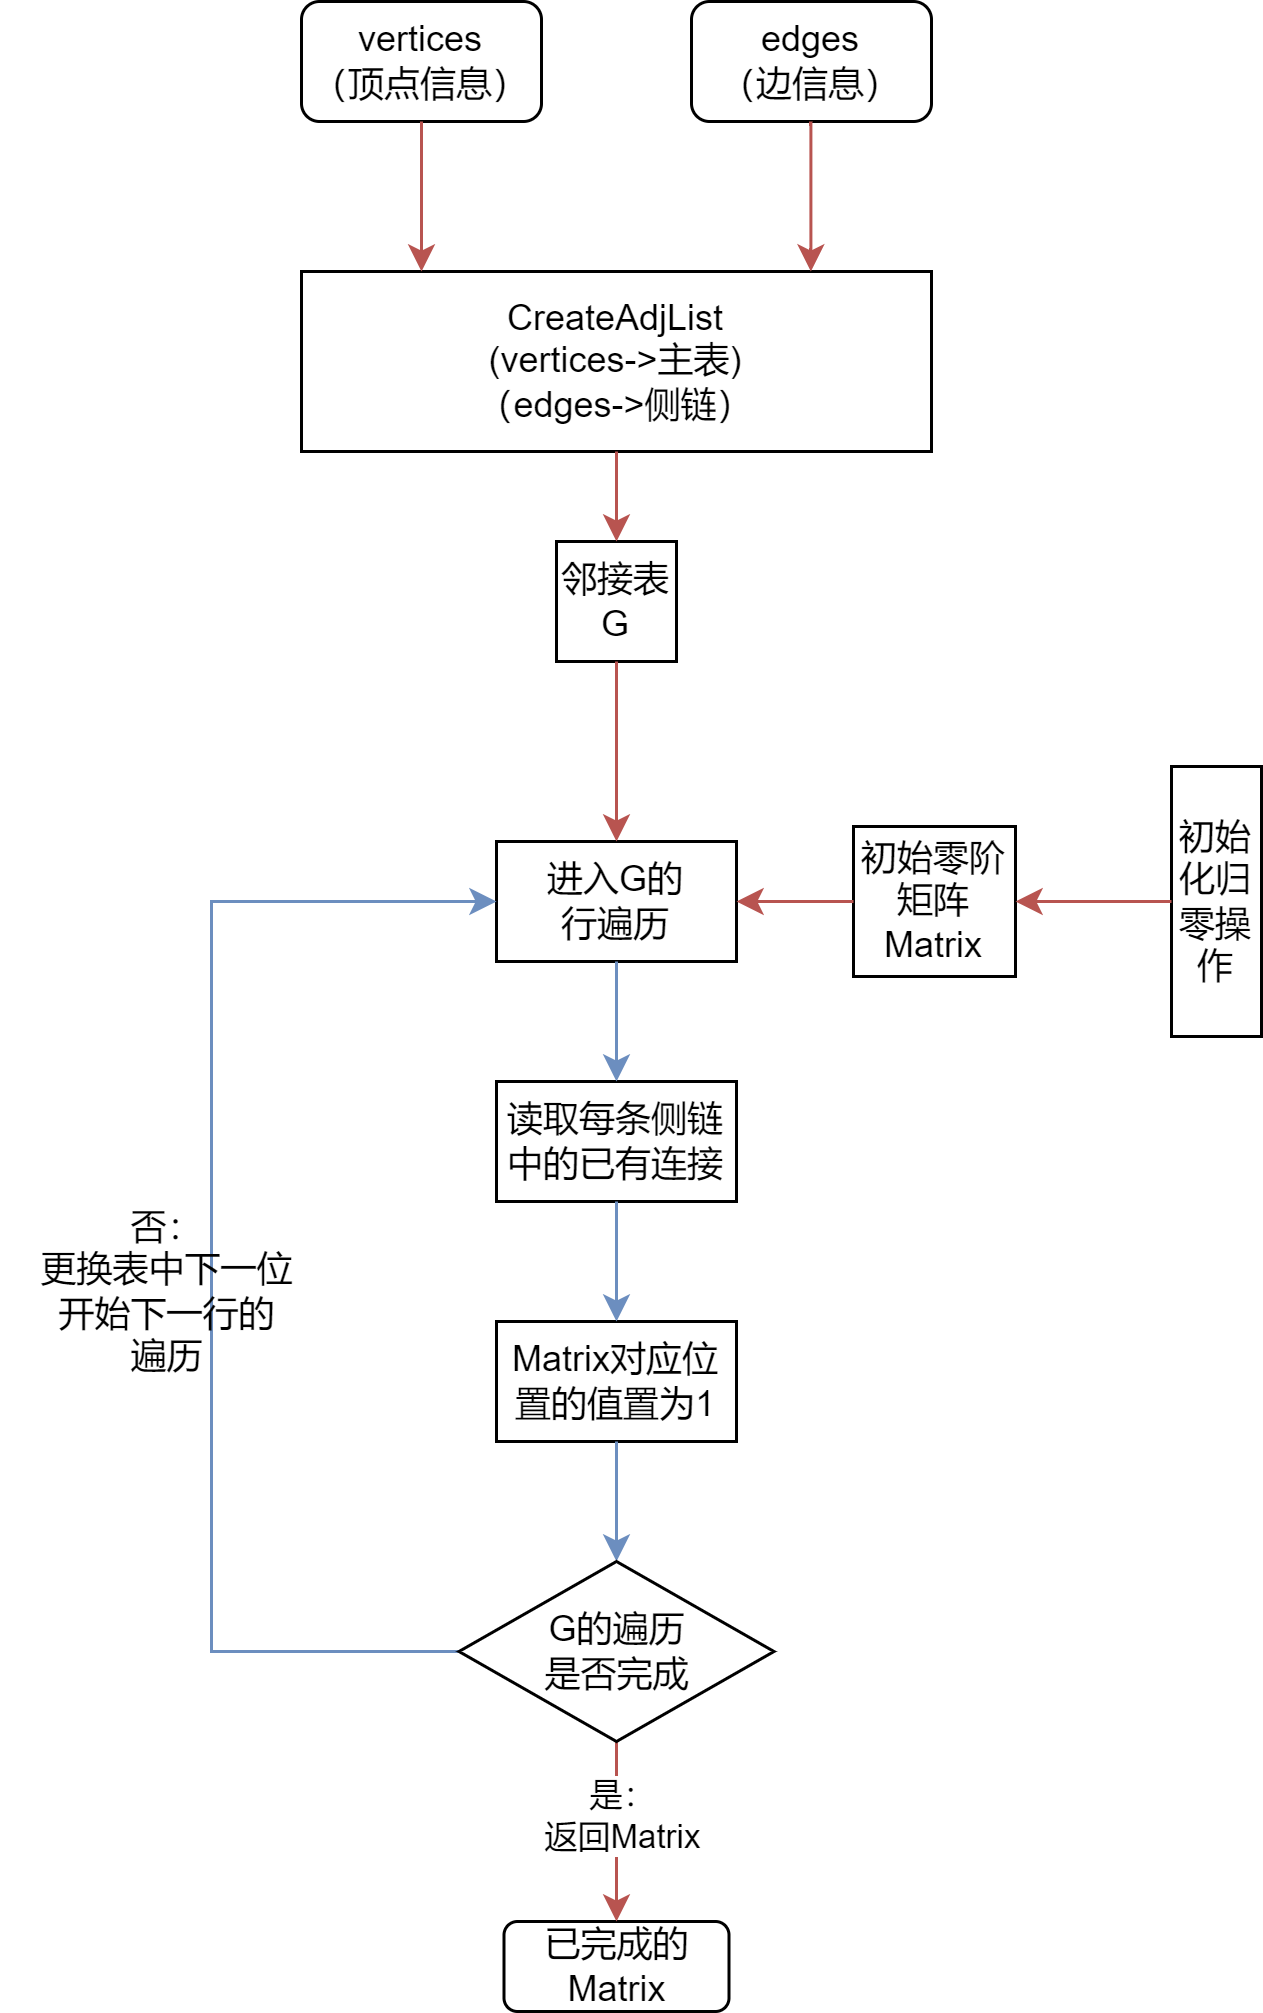

The diagram above was exported from draw.io. Its source (the exported page's mxGraphModel, read from the mxfile embedded in the PNG):
<mxGraphModel dx="689" dy="490" grid="1" gridSize="10" guides="1" tooltips="1" connect="1" arrows="1" fold="1" page="1" pageScale="1" pageWidth="827" pageHeight="1169" math="0" shadow="0">
  <root>
    <mxCell id="0" />
    <mxCell id="1" parent="0" />
    <mxCell id="5ZYxYni_pkjEgU7ESY5w-1" value="vertices&lt;br&gt;（顶点信息）" style="rounded=1;whiteSpace=wrap;html=1;" parent="1" vertex="1">
      <mxGeometry x="230" y="70" width="80" height="40" as="geometry" />
    </mxCell>
    <mxCell id="5ZYxYni_pkjEgU7ESY5w-2" value="edges&lt;br&gt;（边信息）" style="rounded=1;whiteSpace=wrap;html=1;" parent="1" vertex="1">
      <mxGeometry x="360" y="70" width="80" height="40" as="geometry" />
    </mxCell>
    <mxCell id="5ZYxYni_pkjEgU7ESY5w-3" value="CreateAdjList&lt;br&gt;(vertices-&amp;gt;主表)&lt;br&gt;（edges-&amp;gt;侧链）" style="rounded=0;whiteSpace=wrap;html=1;" parent="1" vertex="1">
      <mxGeometry x="230" y="160" width="210" height="60" as="geometry" />
    </mxCell>
    <mxCell id="5ZYxYni_pkjEgU7ESY5w-4" value="" style="endArrow=classic;html=1;rounded=0;exitX=0.5;exitY=1;exitDx=0;exitDy=0;fillColor=#f8cecc;strokeColor=#b85450;" parent="1" source="5ZYxYni_pkjEgU7ESY5w-1" edge="1">
      <mxGeometry width="50" height="50" relative="1" as="geometry">
        <mxPoint x="390" y="270" as="sourcePoint" />
        <mxPoint x="270" y="160" as="targetPoint" />
        <Array as="points">
          <mxPoint x="270" y="120" />
        </Array>
      </mxGeometry>
    </mxCell>
    <mxCell id="5ZYxYni_pkjEgU7ESY5w-6" value="" style="endArrow=classic;html=1;rounded=0;exitX=0.5;exitY=1;exitDx=0;exitDy=0;fillColor=#f8cecc;strokeColor=#b85450;" parent="1" edge="1">
      <mxGeometry width="50" height="50" relative="1" as="geometry">
        <mxPoint x="399.8" y="110" as="sourcePoint" />
        <mxPoint x="399.8" y="160" as="targetPoint" />
        <Array as="points">
          <mxPoint x="399.8" y="120" />
        </Array>
      </mxGeometry>
    </mxCell>
    <mxCell id="5ZYxYni_pkjEgU7ESY5w-7" value="邻接表G" style="rounded=0;whiteSpace=wrap;html=1;" parent="1" vertex="1">
      <mxGeometry x="315" y="250" width="40" height="40" as="geometry" />
    </mxCell>
    <mxCell id="5ZYxYni_pkjEgU7ESY5w-9" value="" style="endArrow=classic;html=1;rounded=0;exitX=0.5;exitY=1;exitDx=0;exitDy=0;entryX=0.5;entryY=0;entryDx=0;entryDy=0;fillColor=#f8cecc;strokeColor=#b85450;" parent="1" source="5ZYxYni_pkjEgU7ESY5w-3" target="5ZYxYni_pkjEgU7ESY5w-7" edge="1">
      <mxGeometry width="50" height="50" relative="1" as="geometry">
        <mxPoint x="370" y="220" as="sourcePoint" />
        <mxPoint x="420" y="170" as="targetPoint" />
      </mxGeometry>
    </mxCell>
    <mxCell id="5ZYxYni_pkjEgU7ESY5w-10" value="初始零阶矩阵Matrix" style="rounded=0;whiteSpace=wrap;html=1;" parent="1" vertex="1">
      <mxGeometry x="414" y="345" width="54" height="50" as="geometry" />
    </mxCell>
    <mxCell id="5ZYxYni_pkjEgU7ESY5w-11" value="初始化归零操作" style="rounded=0;whiteSpace=wrap;html=1;" parent="1" vertex="1">
      <mxGeometry x="520" y="325" width="30" height="90" as="geometry" />
    </mxCell>
    <mxCell id="5ZYxYni_pkjEgU7ESY5w-12" value="" style="endArrow=classic;html=1;rounded=0;exitX=0;exitY=0.5;exitDx=0;exitDy=0;entryX=1;entryY=0.5;entryDx=0;entryDy=0;fillColor=#f8cecc;strokeColor=#b85450;" parent="1" source="5ZYxYni_pkjEgU7ESY5w-11" target="5ZYxYni_pkjEgU7ESY5w-10" edge="1">
      <mxGeometry width="50" height="50" relative="1" as="geometry">
        <mxPoint x="370" y="340" as="sourcePoint" />
        <mxPoint x="420" y="290" as="targetPoint" />
      </mxGeometry>
    </mxCell>
    <mxCell id="5ZYxYni_pkjEgU7ESY5w-13" value="进入G的&lt;br&gt;行遍历" style="rounded=0;whiteSpace=wrap;html=1;" parent="1" vertex="1">
      <mxGeometry x="295" y="350" width="80" height="40" as="geometry" />
    </mxCell>
    <mxCell id="5ZYxYni_pkjEgU7ESY5w-14" value="" style="endArrow=classic;html=1;rounded=0;exitX=0.5;exitY=1;exitDx=0;exitDy=0;entryX=0.5;entryY=0;entryDx=0;entryDy=0;fillColor=#f8cecc;strokeColor=#b85450;" parent="1" source="5ZYxYni_pkjEgU7ESY5w-7" target="5ZYxYni_pkjEgU7ESY5w-13" edge="1">
      <mxGeometry width="50" height="50" relative="1" as="geometry">
        <mxPoint x="390" y="390" as="sourcePoint" />
        <mxPoint x="440" y="340" as="targetPoint" />
      </mxGeometry>
    </mxCell>
    <mxCell id="5ZYxYni_pkjEgU7ESY5w-18" value="读取每条侧链中的已有连接" style="rounded=0;whiteSpace=wrap;html=1;" parent="1" vertex="1">
      <mxGeometry x="295" y="430" width="80" height="40" as="geometry" />
    </mxCell>
    <mxCell id="5ZYxYni_pkjEgU7ESY5w-19" value="" style="endArrow=classic;html=1;rounded=0;exitX=0.5;exitY=1;exitDx=0;exitDy=0;entryX=0.5;entryY=0;entryDx=0;entryDy=0;fillColor=#dae8fc;strokeColor=#6c8ebf;" parent="1" source="5ZYxYni_pkjEgU7ESY5w-13" target="5ZYxYni_pkjEgU7ESY5w-18" edge="1">
      <mxGeometry width="50" height="50" relative="1" as="geometry">
        <mxPoint x="390" y="510" as="sourcePoint" />
        <mxPoint x="440" y="460" as="targetPoint" />
      </mxGeometry>
    </mxCell>
    <mxCell id="5ZYxYni_pkjEgU7ESY5w-20" value="Matrix对应位置的值置为1" style="rounded=0;whiteSpace=wrap;html=1;" parent="1" vertex="1">
      <mxGeometry x="295" y="510" width="80" height="40" as="geometry" />
    </mxCell>
    <mxCell id="5ZYxYni_pkjEgU7ESY5w-22" value="" style="endArrow=classic;html=1;rounded=0;exitX=0.5;exitY=1;exitDx=0;exitDy=0;entryX=0.5;entryY=0;entryDx=0;entryDy=0;fillColor=#dae8fc;strokeColor=#6c8ebf;" parent="1" source="5ZYxYni_pkjEgU7ESY5w-18" target="5ZYxYni_pkjEgU7ESY5w-20" edge="1">
      <mxGeometry width="50" height="50" relative="1" as="geometry">
        <mxPoint x="390" y="510" as="sourcePoint" />
        <mxPoint x="440" y="460" as="targetPoint" />
      </mxGeometry>
    </mxCell>
    <mxCell id="5ZYxYni_pkjEgU7ESY5w-23" value="" style="endArrow=classic;html=1;rounded=0;exitX=0;exitY=0.5;exitDx=0;exitDy=0;entryX=0;entryY=0.5;entryDx=0;entryDy=0;fillColor=#dae8fc;strokeColor=#6c8ebf;" parent="1" source="xVq0rRngl7ikn1LerXzH-2" target="5ZYxYni_pkjEgU7ESY5w-13" edge="1">
      <mxGeometry width="50" height="50" relative="1" as="geometry">
        <mxPoint x="390" y="510" as="sourcePoint" />
        <mxPoint x="440" y="460" as="targetPoint" />
        <Array as="points">
          <mxPoint x="200" y="620" />
          <mxPoint x="200" y="530" />
          <mxPoint x="200" y="370" />
        </Array>
      </mxGeometry>
    </mxCell>
    <mxCell id="5ZYxYni_pkjEgU7ESY5w-24" value="否：&lt;br&gt;更换表中下一位&lt;br&gt;开始下一行的&lt;br&gt;遍历" style="text;html=1;align=center;verticalAlign=middle;resizable=0;points=[];autosize=1;strokeColor=none;fillColor=none;" parent="1" vertex="1">
      <mxGeometry x="130" y="465" width="110" height="70" as="geometry" />
    </mxCell>
    <mxCell id="5ZYxYni_pkjEgU7ESY5w-26" value="" style="endArrow=classic;html=1;rounded=0;exitX=0.5;exitY=1;exitDx=0;exitDy=0;fillColor=#dae8fc;strokeColor=#6c8ebf;" parent="1" source="5ZYxYni_pkjEgU7ESY5w-20" edge="1">
      <mxGeometry width="50" height="50" relative="1" as="geometry">
        <mxPoint x="390" y="560" as="sourcePoint" />
        <mxPoint x="335" y="590" as="targetPoint" />
      </mxGeometry>
    </mxCell>
    <mxCell id="5ZYxYni_pkjEgU7ESY5w-29" value="已完成的Matrix" style="rounded=1;whiteSpace=wrap;html=1;" parent="1" vertex="1">
      <mxGeometry x="297.5" y="710" width="75" height="30" as="geometry" />
    </mxCell>
    <mxCell id="5ZYxYni_pkjEgU7ESY5w-31" value="" style="endArrow=classic;html=1;rounded=0;exitX=0.5;exitY=1;exitDx=0;exitDy=0;entryX=0.5;entryY=0;entryDx=0;entryDy=0;fillColor=#f8cecc;strokeColor=#b85450;" parent="1" source="xVq0rRngl7ikn1LerXzH-2" target="5ZYxYni_pkjEgU7ESY5w-29" edge="1">
      <mxGeometry width="50" height="50" relative="1" as="geometry">
        <mxPoint x="441" y="630" as="sourcePoint" />
        <mxPoint x="440" y="570" as="targetPoint" />
        <Array as="points" />
      </mxGeometry>
    </mxCell>
    <mxCell id="xVq0rRngl7ikn1LerXzH-3" value="是：&lt;br&gt;返回Matrix" style="edgeLabel;html=1;align=center;verticalAlign=middle;resizable=0;points=[];" vertex="1" connectable="0" parent="5ZYxYni_pkjEgU7ESY5w-31">
      <mxGeometry x="-0.181" y="2" relative="1" as="geometry">
        <mxPoint as="offset" />
      </mxGeometry>
    </mxCell>
    <mxCell id="xVq0rRngl7ikn1LerXzH-1" value="" style="endArrow=classic;html=1;rounded=0;exitX=0;exitY=0.5;exitDx=0;exitDy=0;entryX=1;entryY=0.5;entryDx=0;entryDy=0;fillColor=#f8cecc;strokeColor=#b85450;" edge="1" parent="1" source="5ZYxYni_pkjEgU7ESY5w-10" target="5ZYxYni_pkjEgU7ESY5w-13">
      <mxGeometry width="50" height="50" relative="1" as="geometry">
        <mxPoint x="350" y="430" as="sourcePoint" />
        <mxPoint x="400" y="380" as="targetPoint" />
      </mxGeometry>
    </mxCell>
    <mxCell id="xVq0rRngl7ikn1LerXzH-2" value="G的遍历&lt;br&gt;是否完成" style="rhombus;whiteSpace=wrap;html=1;" vertex="1" parent="1">
      <mxGeometry x="282.5" y="590" width="105" height="60" as="geometry" />
    </mxCell>
  </root>
</mxGraphModel>